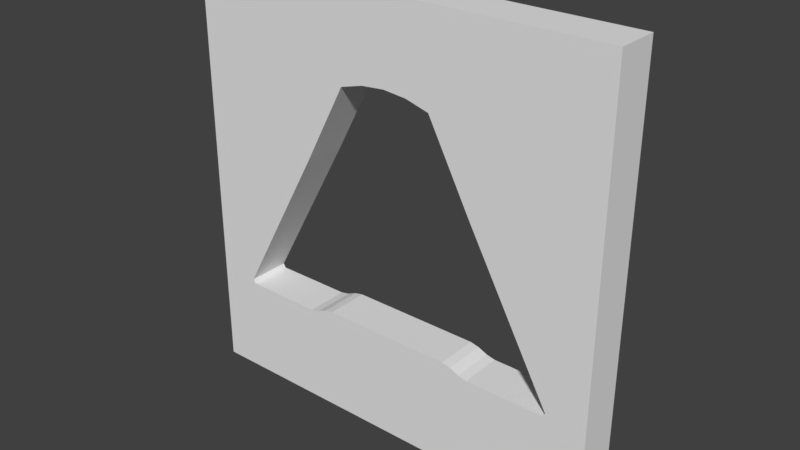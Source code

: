 # Source: wallCone.blend  (saved by Blender 2.79.0; exported with 4.5.12 LTS)
import bpy
from mathutils import Matrix  # noqa: F401  (used for matrix-valued properties, if any)

bpy.ops.wm.read_factory_settings(use_empty=True)
scene = bpy.context.scene
scene.name = 'Scene'

# ---- collections
col_collection_1 = bpy.data.collections.new('Collection 1'); scene.collection.children.link(col_collection_1)

# ---- world
world_world = bpy.data.worlds.new('World'); scene.world = world_world
world_world.color = (0.05088, 0.05088, 0.05088)
world_world.use_sun_shadow = False
world_world.sun_shadow_jitter_overblur = 0.0
world_world.cycles.sampling_method = 'MANUAL'

# ---- meshes
me_cube = bpy.data.meshes.new('Cube')
me_cube.from_pydata([(-2.0, -2.0, -2.0), (-2.0, -2.0, 2.0), (-2.0, 2.0, -2.0), (-2.0, 2.0, 2.0), (2.0, -2.0, -2.0), (2.0, -2.0, 2.0), (2.0, 2.0, -2.0), (2.0, 2.0, 2.0), (1.626e-09, 2.0, 1.243), (1.626e-09, -2.0, 1.243), (0.8679, 2.0, -1.067), (0.8679, -2.0, -1.067), (1.607, 2.0, -1.067), (1.607, -2.0, -1.067), (-0.7858, 2.0, -1.049), (-0.7858, -2.0, -1.049), (-0.6992, 2.0, -1.011), (-0.6992, -2.0, -1.011), (0.7858, 2.0, -1.049), (0.7858, -2.0, -1.049), (0.6992, 2.0, -1.011), (0.6992, -2.0, -1.011), (-0.6171, 2.0, -0.9936), (-0.6171, -2.0, -0.9936), (0.6171, 2.0, -0.9936), (0.6171, -2.0, -0.9936), (1.626e-09, 2.0, -0.9936), (1.626e-09, -2.0, -0.9936), (0.22, 2.0, 1.223), (0.22, -2.0, 1.223), (-1.629, 2.0, -1.029), (-1.629, -2.0, -1.029), (-1.247, 2.0, -0.3336), (-1.247, -2.0, -0.3336), (0.8433, 2.0, 0.3998), (0.8433, -2.0, 0.3998), (1.247, 2.0, -0.3336), (1.247, -2.0, -0.3336), (-0.44, 2.0, 1.162), (-0.44, -2.0, 1.162), (0.44, 2.0, 1.162), (0.44, -2.0, 1.162), (-1.607, 2.0, -1.067), (-1.607, -2.0, -1.067), (1.629, 2.0, -1.029), (1.629, -2.0, -1.029), (-0.22, 2.0, 1.223), (-0.22, -2.0, 1.223), (-0.8679, 2.0, -1.067), (-0.8679, -2.0, -1.067), (-0.8433, 2.0, 0.3998), (-0.8433, -2.0, 0.3998)], [], [(1, 2, 0), (18, 6, 26), (7, 4, 6), (15, 0, 27), (6, 0, 2), (3, 5, 7), (44, 13, 45), (50, 39, 51), (20, 19, 18), (11, 12, 10), (16, 15, 17), (8, 46, 3), (29, 8, 28), (43, 48, 42), (27, 24, 26), (19, 10, 18), (49, 14, 48), (45, 36, 44), (30, 33, 31), (16, 23, 22), (31, 42, 30), (32, 51, 33), (47, 38, 46), (9, 29, 5), (25, 20, 24), (37, 34, 36), (23, 26, 22), (9, 46, 8), (35, 40, 34), (41, 28, 40), (1, 3, 2), (2, 30, 42), (2, 42, 48), (12, 44, 6), (10, 12, 6), (6, 2, 26), (2, 48, 14), (14, 16, 22), (2, 14, 26), (18, 10, 6), (24, 20, 18), (14, 22, 26), (26, 24, 18), (7, 5, 4), (4, 45, 13), (4, 13, 11), (43, 31, 0), (49, 43, 0), (0, 4, 27), (4, 11, 19), (19, 21, 25), (4, 19, 27), (15, 49, 0), (23, 17, 15), (19, 25, 27), (27, 23, 15), (6, 4, 0), (3, 1, 5), (44, 12, 13), (50, 38, 39), (20, 21, 19), (11, 13, 12), (16, 14, 15), (7, 6, 44), (44, 36, 7), (36, 34, 7), (34, 40, 7), (30, 2, 3), (50, 32, 3), (32, 30, 3), (38, 50, 3), (7, 40, 28), (46, 38, 3), (3, 7, 8), (7, 28, 8), (29, 9, 8), (43, 49, 48), (27, 25, 24), (19, 11, 10), (49, 15, 14), (45, 37, 36), (30, 32, 33), (16, 17, 23), (31, 43, 42), (32, 50, 51), (47, 39, 38), (1, 0, 31), (31, 33, 1), (33, 51, 1), (51, 39, 1), (45, 4, 5), (35, 37, 5), (37, 45, 5), (41, 35, 5), (1, 39, 47), (29, 41, 5), (5, 1, 9), (1, 47, 9), (25, 21, 20), (37, 35, 34), (23, 27, 26), (9, 47, 46), (35, 41, 40), (41, 29, 28)])
me_cube.use_remesh_preserve_volume = False
me_cube.use_remesh_preserve_attributes = False
me_cube.use_mirror_vertex_groups = False
me_cube.update()

# ---- objects
ob_cube_001 = bpy.data.objects.new('Cube.001', me_cube)

# ---- transforms, parenting, visibility, modifiers, constraints
ob_cube_001.location = (0.0, 0.0, 0.0)
ob_cube_001.scale = (1.0, 0.1, 1.0)
ob_cube_001.lineart.crease_threshold = 0.0

# ---- collection membership
col_collection_1.objects.link(ob_cube_001)

# ---- scene / render settings (as saved in the file)
scene.frame_start = 1; scene.frame_end = 250; scene.frame_set(1)
scene.render.engine = 'BLENDER_EEVEE_NEXT'
scene.render.resolution_percentage = 50
scene.render.dither_intensity = 0.0
scene.cycles.use_denoising = False
scene.cycles.samples = 128
scene.cycles.sampling_pattern = 'TABULATED_SOBOL'
scene.cycles.use_adaptive_sampling = False
scene.cycles.use_light_tree = False
scene.cycles.blur_glossy = 0.0
scene.cycles.sample_clamp_indirect = 0.0
scene.view_settings.view_transform = 'Standard'
bpy.context.view_layer.update()

# ---- added for rendering (the .blend has no active camera and no usable light): camera, sun
cam_auto = bpy.data.cameras.new('AutoCamera')
cam_auto.lens = 50.0
cam_auto.sensor_width = 36.0
cam_auto.clip_end = 1000.0
ob_auto_camera = bpy.data.objects.new('AutoCamera', cam_auto)
scene.collection.objects.link(ob_auto_camera)
ob_auto_camera.location = (5.24693, -6.29632, 4.19754)
ob_auto_camera.rotation_euler = (1.09748, -7.21219e-08, 0.694738)
scene.camera = ob_auto_camera
light_auto_sun = bpy.data.lights.new('AutoSun', 'SUN')
light_auto_sun.energy = 3.0
light_auto_sun.angle = 0.0523599
ob_auto_sun = bpy.data.objects.new('AutoSun', light_auto_sun)
scene.collection.objects.link(ob_auto_sun)
ob_auto_sun.rotation_euler = (0.872665, 0.174533, 0.523599)
bpy.context.view_layer.update()
